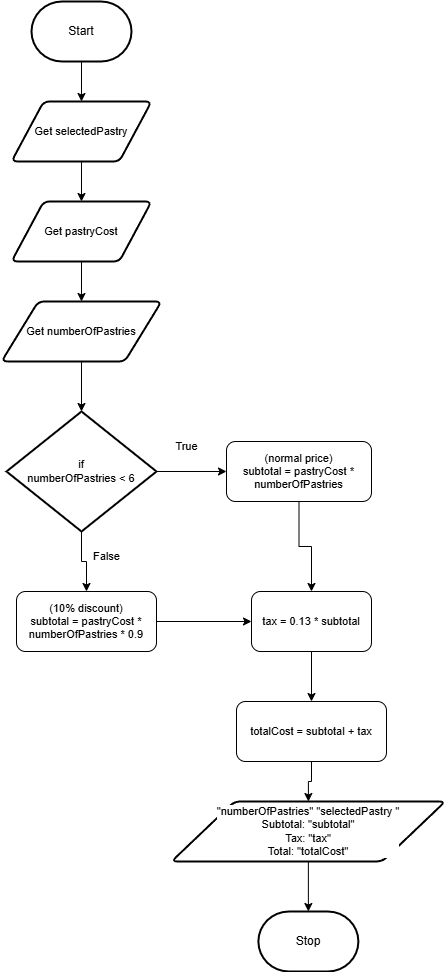

The diagram above was exported from draw.io. Its source (the exported page's mxGraphModel, read from the mxfile embedded in the PNG):
<mxGraphModel dx="1326" dy="658" grid="1" gridSize="10" guides="1" tooltips="1" connect="1" arrows="1" fold="1" page="1" pageScale="1" pageWidth="850" pageHeight="1100" math="0" shadow="0">
  <root>
    <mxCell id="0" />
    <mxCell id="1" parent="0" />
    <mxCell id="7" value="" style="edgeStyle=orthogonalEdgeStyle;shape=connector;rounded=0;html=1;strokeColor=default;align=center;verticalAlign=middle;fontFamily=Helvetica;fontSize=11;fontColor=default;labelBackgroundColor=default;endArrow=classic;" edge="1" parent="1" source="2" target="6">
      <mxGeometry relative="1" as="geometry" />
    </mxCell>
    <mxCell id="2" value="Start" style="strokeWidth=2;html=1;shape=mxgraph.flowchart.terminator;whiteSpace=wrap;" parent="1" vertex="1">
      <mxGeometry x="170" y="60" width="100" height="60" as="geometry" />
    </mxCell>
    <mxCell id="5" value="Stop" style="strokeWidth=2;html=1;shape=mxgraph.flowchart.terminator;whiteSpace=wrap;" vertex="1" parent="1">
      <mxGeometry x="396.88" y="970" width="100" height="60" as="geometry" />
    </mxCell>
    <mxCell id="9" value="" style="edgeStyle=orthogonalEdgeStyle;shape=connector;rounded=0;html=1;strokeColor=default;align=center;verticalAlign=middle;fontFamily=Helvetica;fontSize=11;fontColor=default;labelBackgroundColor=default;endArrow=classic;" edge="1" parent="1" source="6" target="8">
      <mxGeometry relative="1" as="geometry" />
    </mxCell>
    <mxCell id="6" value="Get selectedPastry" style="shape=parallelogram;html=1;strokeWidth=2;perimeter=parallelogramPerimeter;whiteSpace=wrap;rounded=1;arcSize=12;size=0.23;fontFamily=Helvetica;fontSize=11;fontColor=default;labelBackgroundColor=default;" vertex="1" parent="1">
      <mxGeometry x="150" y="160" width="140" height="60" as="geometry" />
    </mxCell>
    <mxCell id="11" value="" style="edgeStyle=orthogonalEdgeStyle;shape=connector;rounded=0;html=1;strokeColor=default;align=center;verticalAlign=middle;fontFamily=Helvetica;fontSize=11;fontColor=default;labelBackgroundColor=default;endArrow=classic;" edge="1" parent="1" source="8" target="10">
      <mxGeometry relative="1" as="geometry" />
    </mxCell>
    <mxCell id="8" value="Get pastryCost" style="shape=parallelogram;html=1;strokeWidth=2;perimeter=parallelogramPerimeter;whiteSpace=wrap;rounded=1;arcSize=12;size=0.23;fontFamily=Helvetica;fontSize=11;fontColor=default;labelBackgroundColor=default;" vertex="1" parent="1">
      <mxGeometry x="150" y="260" width="140" height="60" as="geometry" />
    </mxCell>
    <mxCell id="15" value="" style="edgeStyle=orthogonalEdgeStyle;shape=connector;rounded=0;html=1;strokeColor=default;align=center;verticalAlign=middle;fontFamily=Helvetica;fontSize=11;fontColor=default;labelBackgroundColor=default;endArrow=classic;" edge="1" parent="1" source="10" target="14">
      <mxGeometry relative="1" as="geometry" />
    </mxCell>
    <mxCell id="10" value="Get numberOfPastries" style="shape=parallelogram;html=1;strokeWidth=2;perimeter=parallelogramPerimeter;whiteSpace=wrap;rounded=1;arcSize=12;size=0.23;fontFamily=Helvetica;fontSize=11;fontColor=default;labelBackgroundColor=default;" vertex="1" parent="1">
      <mxGeometry x="140" y="360" width="160" height="60" as="geometry" />
    </mxCell>
    <mxCell id="17" value="" style="edgeStyle=orthogonalEdgeStyle;shape=connector;rounded=0;html=1;strokeColor=default;align=center;verticalAlign=middle;fontFamily=Helvetica;fontSize=11;fontColor=default;labelBackgroundColor=default;endArrow=classic;" edge="1" parent="1" source="14" target="16">
      <mxGeometry relative="1" as="geometry" />
    </mxCell>
    <mxCell id="21" value="" style="edgeStyle=orthogonalEdgeStyle;shape=connector;rounded=0;html=1;strokeColor=default;align=center;verticalAlign=middle;fontFamily=Helvetica;fontSize=11;fontColor=default;labelBackgroundColor=default;endArrow=classic;" edge="1" parent="1" source="14" target="20">
      <mxGeometry relative="1" as="geometry" />
    </mxCell>
    <mxCell id="14" value="if&lt;div&gt;numberOfPastries &amp;lt; 6&lt;/div&gt;" style="strokeWidth=2;html=1;shape=mxgraph.flowchart.decision;whiteSpace=wrap;fontFamily=Helvetica;fontSize=11;fontColor=default;labelBackgroundColor=default;" vertex="1" parent="1">
      <mxGeometry x="145" y="470" width="150" height="120" as="geometry" />
    </mxCell>
    <mxCell id="24" value="" style="edgeStyle=orthogonalEdgeStyle;shape=connector;rounded=0;html=1;strokeColor=default;align=center;verticalAlign=middle;fontFamily=Helvetica;fontSize=11;fontColor=default;labelBackgroundColor=default;endArrow=classic;" edge="1" parent="1" source="16" target="22">
      <mxGeometry relative="1" as="geometry" />
    </mxCell>
    <mxCell id="16" value="&lt;div&gt;(normal price)&lt;/div&gt;subtotal = pastryCost * numberOfPastries" style="rounded=1;whiteSpace=wrap;html=1;fontFamily=Helvetica;fontSize=11;fontColor=default;labelBackgroundColor=default;" vertex="1" parent="1">
      <mxGeometry x="365" y="500" width="145" height="60" as="geometry" />
    </mxCell>
    <mxCell id="18" value="True" style="text;html=1;align=center;verticalAlign=middle;resizable=0;points=[];autosize=1;strokeColor=none;fillColor=none;fontFamily=Helvetica;fontSize=11;fontColor=default;labelBackgroundColor=default;" vertex="1" parent="1">
      <mxGeometry x="300" y="490" width="50" height="30" as="geometry" />
    </mxCell>
    <mxCell id="19" value="False" style="text;html=1;align=center;verticalAlign=middle;resizable=0;points=[];autosize=1;strokeColor=none;fillColor=none;fontFamily=Helvetica;fontSize=11;fontColor=default;labelBackgroundColor=default;" vertex="1" parent="1">
      <mxGeometry x="220" y="600" width="50" height="30" as="geometry" />
    </mxCell>
    <mxCell id="23" value="" style="edgeStyle=orthogonalEdgeStyle;shape=connector;rounded=0;html=1;strokeColor=default;align=center;verticalAlign=middle;fontFamily=Helvetica;fontSize=11;fontColor=default;labelBackgroundColor=default;endArrow=classic;" edge="1" parent="1" source="20" target="22">
      <mxGeometry relative="1" as="geometry" />
    </mxCell>
    <mxCell id="20" value="&lt;div&gt;(10% discount)&lt;/div&gt;subtotal = pastryCost * numberOfPastries * 0.9" style="rounded=1;whiteSpace=wrap;html=1;fontFamily=Helvetica;fontSize=11;fontColor=default;labelBackgroundColor=default;" vertex="1" parent="1">
      <mxGeometry x="155" y="650" width="140" height="60" as="geometry" />
    </mxCell>
    <mxCell id="26" value="" style="edgeStyle=orthogonalEdgeStyle;shape=connector;rounded=0;html=1;strokeColor=default;align=center;verticalAlign=middle;fontFamily=Helvetica;fontSize=11;fontColor=default;labelBackgroundColor=default;endArrow=classic;" edge="1" parent="1" source="22" target="25">
      <mxGeometry relative="1" as="geometry" />
    </mxCell>
    <mxCell id="22" value="tax = 0.13 * subtotal" style="rounded=1;whiteSpace=wrap;html=1;fontFamily=Helvetica;fontSize=11;fontColor=default;labelBackgroundColor=default;" vertex="1" parent="1">
      <mxGeometry x="390" y="650" width="120" height="60" as="geometry" />
    </mxCell>
    <mxCell id="28" value="" style="edgeStyle=orthogonalEdgeStyle;shape=connector;rounded=0;html=1;strokeColor=default;align=center;verticalAlign=middle;fontFamily=Helvetica;fontSize=11;fontColor=default;labelBackgroundColor=default;endArrow=classic;" edge="1" parent="1" source="25" target="27">
      <mxGeometry relative="1" as="geometry" />
    </mxCell>
    <mxCell id="25" value="totalCost = subtotal + tax" style="rounded=1;whiteSpace=wrap;html=1;fontFamily=Helvetica;fontSize=11;fontColor=default;labelBackgroundColor=default;" vertex="1" parent="1">
      <mxGeometry x="375" y="760" width="150" height="60" as="geometry" />
    </mxCell>
    <mxCell id="29" value="" style="edgeStyle=orthogonalEdgeStyle;shape=connector;rounded=0;html=1;strokeColor=default;align=center;verticalAlign=middle;fontFamily=Helvetica;fontSize=11;fontColor=default;labelBackgroundColor=default;endArrow=classic;" edge="1" parent="1" source="27" target="5">
      <mxGeometry relative="1" as="geometry" />
    </mxCell>
    <mxCell id="27" value="&quot;numberOfPastries&quot; &quot;selectedPastry &quot;&lt;div&gt;Subtotal: &quot;subtotal&quot;&lt;/div&gt;&lt;div&gt;Tax: &quot;tax&quot;&lt;/div&gt;&lt;div&gt;Total: &quot;totalCost&quot;&lt;/div&gt;" style="shape=parallelogram;html=1;strokeWidth=2;perimeter=parallelogramPerimeter;whiteSpace=wrap;rounded=1;arcSize=12;size=0.23;fontFamily=Helvetica;fontSize=11;fontColor=default;labelBackgroundColor=default;" vertex="1" parent="1">
      <mxGeometry x="310" y="860" width="273.75" height="60" as="geometry" />
    </mxCell>
  </root>
</mxGraphModel>